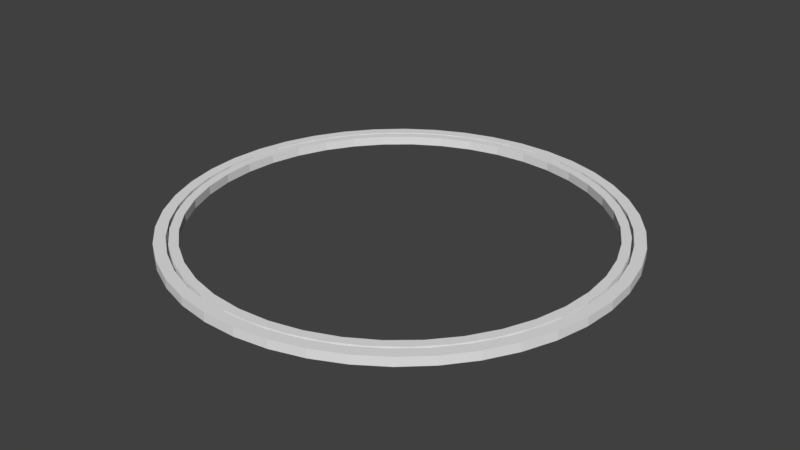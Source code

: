 # Source: cutonion.blend  (saved by Blender 2.78.0; exported with 4.5.12 LTS)
import bpy
from mathutils import Matrix  # noqa: F401  (used for matrix-valued properties, if any)

bpy.ops.wm.read_factory_settings(use_empty=True)
scene = bpy.context.scene
scene.name = 'Scene'

# ---- collections
col_collection_1 = bpy.data.collections.new('Collection 1'); scene.collection.children.link(col_collection_1)

# ---- world
world_world = bpy.data.worlds.new('World'); scene.world = world_world
world_world.color = (0.05088, 0.05088, 0.05088)
world_world.use_sun_shadow = False
world_world.sun_shadow_jitter_overblur = 0.0
world_world.cycles.sampling_method = 'MANUAL'

# ---- meshes
me_cut_onion_001 = bpy.data.meshes.new('Cut Onion.001')
me_cut_onion_001.from_pydata([(0.5962, 0.09209, 0.0254), (0.5962, 0.09209, 0.0), (0.6033, 7.388e-17, 0.0254), (0.6033, 7.388e-17, 0.0), (0.5962, -0.09209, 0.0254), (0.5962, -0.09209, 0.0), (0.5751, -0.182, 0.0254), (0.5751, -0.182, 0.0), (0.5406, -0.2677, 0.0254), (0.5406, -0.2677, 0.0), (0.4934, -0.3471, 0.0254), (0.4934, -0.3471, 0.0), (0.4347, -0.4183, 0.0254), (0.4347, -0.4183, 0.0), (0.3657, -0.4798, 0.0254), (0.3657, -0.4798, 0.0), (0.2882, -0.53, 0.0254), (0.2882, -0.53, 0.0), (0.2039, -0.5677, 0.0254), (0.2039, -0.5677, 0.0), (0.1149, -0.5922, 0.0254), (0.1149, -0.5922, 0.0), (0.02311, -0.6028, 0.0254), (0.02311, -0.6028, 0.0), (-0.06918, -0.5993, 0.0254), (-0.06918, -0.5993, 0.0), (-0.1599, -0.5817, 0.0254), (-0.1599, -0.5817, 0.0), (-0.2468, -0.5505, 0.0254), (-0.2468, -0.5505, 0.0), (-0.3279, -0.5063, 0.0254), (-0.3279, -0.5063, 0.0), (-0.4014, -0.4504, 0.0254), (-0.4014, -0.4504, 0.0), (-0.4654, -0.3838, 0.0254), (-0.4654, -0.3838, 0.0), (-0.5185, -0.3083, 0.0254), (-0.5185, -0.3083, 0.0), (-0.5595, -0.2255, 0.0254), (-0.5595, -0.2255, 0.0), (-0.5874, -0.1375, 0.0254), (-0.5874, -0.1375, 0.0), (-0.6015, -0.04618, 0.0254), (-0.6015, -0.04618, 0.0), (-0.6015, 0.04618, 0.0254), (-0.6015, 0.04618, 0.0), (-0.5874, 0.1375, 0.0254), (-0.5874, 0.1375, 0.0), (-0.5595, 0.2255, 0.0254), (-0.5595, 0.2255, 0.0), (-0.5185, 0.3083, 0.0254), (-0.5185, 0.3083, 0.0), (-0.4654, 0.3838, 0.0254), (-0.4654, 0.3838, 0.0), (-0.4014, 0.4504, 0.0254), (-0.4014, 0.4504, 0.0), (-0.3279, 0.5063, 0.0254), (-0.3279, 0.5063, 0.0), (-0.2468, 0.5505, 0.0254), (-0.2468, 0.5505, 0.0), (-0.1599, 0.5817, 0.0254), (-0.1599, 0.5817, 0.0), (-0.06918, 0.5993, 0.0254), (-0.06918, 0.5993, 0.0), (0.02311, 0.6028, 0.0254), (0.02311, 0.6028, 0.0), (0.1149, 0.5922, 0.0254), (0.1149, 0.5922, 0.0), (0.2039, 0.5677, 0.0254), (0.2039, 0.5677, 0.0), (0.2882, 0.53, 0.0254), (0.2882, 0.53, 0.0), (0.3657, 0.4798, 0.0254), (0.3657, 0.4798, 0.0), (0.4347, 0.4183, 0.0254), (0.4347, 0.4183, 0.0), (0.4934, 0.3471, 0.0254), (0.4934, 0.3471, 0.0), (0.5406, 0.2677, 0.0254), (0.5406, 0.2677, 0.0), (0.5751, 0.182, 0.0254), (0.5751, 0.182, 0.0), (0.6279, -0.09464, 0.0254), (0.6279, -0.09464, 0.0), (0.635, 7.777e-17, 0.0254), (0.635, 7.777e-17, 0.0), (0.6279, 0.09464, 0.0254), (0.6279, 0.09464, 0.0), (0.6068, 0.1872, 0.0254), (0.6068, 0.1872, 0.0), (0.5721, 0.2755, 0.0254), (0.5721, 0.2755, 0.0), (0.5247, 0.3577, 0.0254), (0.5247, 0.3577, 0.0), (0.4655, 0.4319, 0.0254), (0.4655, 0.4319, 0.0), (0.3959, 0.4965, 0.0254), (0.3959, 0.4965, 0.0), (0.3175, 0.5499, 0.0254), (0.3175, 0.5499, 0.0), (0.232, 0.5911, 0.0254), (0.232, 0.5911, 0.0), (0.1413, 0.6191, 0.0254), (0.1413, 0.6191, 0.0), (0.04745, 0.6332, 0.0254), (0.04745, 0.6332, 0.0), (-0.04745, 0.6332, 0.0254), (-0.04745, 0.6332, 0.0), (-0.1413, 0.6191, 0.0254), (-0.1413, 0.6191, 0.0), (-0.232, 0.5911, 0.0254), (-0.232, 0.5911, 0.0), (-0.3175, 0.5499, 0.0254), (-0.3175, 0.5499, 0.0), (-0.3959, 0.4965, 0.0254), (-0.3959, 0.4965, 0.0), (-0.4655, 0.4319, 0.0254), (-0.4655, 0.4319, 0.0), (-0.5247, 0.3577, 0.0254), (-0.5247, 0.3577, 0.0), (-0.5721, 0.2755, 0.0254), (-0.5721, 0.2755, 0.0), (-0.6068, 0.1872, 0.0254), (-0.6068, 0.1872, 0.0), (-0.6279, 0.09464, 0.0254), (-0.6279, 0.09464, 0.0), (-0.635, 0.0, 0.0254), (-0.635, 0.0, 0.0), (-0.6279, -0.09464, 0.0254), (-0.6279, -0.09464, 0.0), (-0.6068, -0.1872, 0.0254), (-0.6068, -0.1872, 0.0), (-0.5721, -0.2755, 0.0254), (-0.5721, -0.2755, 0.0), (-0.5247, -0.3577, 0.0254), (-0.5247, -0.3577, 0.0), (-0.4655, -0.4319, 0.0254), (-0.4655, -0.4319, 0.0), (-0.3959, -0.4965, 0.0254), (-0.3959, -0.4965, 0.0), (-0.3175, -0.5499, 0.0254), (-0.3175, -0.5499, 0.0), (-0.232, -0.5911, 0.0254), (-0.232, -0.5911, 0.0), (-0.1413, -0.6191, 0.0254), (-0.1413, -0.6191, 0.0), (-0.04745, -0.6332, 0.0254), (-0.04745, -0.6332, 0.0), (0.04745, -0.6332, 0.0254), (0.04745, -0.6332, 0.0), (0.1413, -0.6191, 0.0254), (0.1413, -0.6191, 0.0), (0.232, -0.5911, 0.0254), (0.232, -0.5911, 0.0), (0.3175, -0.5499, 0.0254), (0.3175, -0.5499, 0.0), (0.3959, -0.4965, 0.0254), (0.3959, -0.4965, 0.0), (0.4655, -0.4319, 0.0254), (0.4655, -0.4319, 0.0), (0.5247, -0.3577, 0.0254), (0.5247, -0.3577, 0.0), (0.5721, -0.2755, 0.0254), (0.5721, -0.2755, 0.0), (0.6068, -0.1872, 0.0254), (0.6068, -0.1872, 0.0), (-0.5899, 0.09112, 0.0254), (-0.5899, 0.09112, 0.0), (-0.5969, 7.31e-17, 0.0254), (-0.5969, 7.31e-17, 0.0), (-0.5899, -0.09112, 0.0254), (-0.5899, -0.09112, 0.0), (-0.5691, -0.1801, 0.0254), (-0.5691, -0.1801, 0.0), (-0.5349, -0.2649, 0.0254), (-0.5349, -0.2649, 0.0), (-0.4882, -0.3434, 0.0254), (-0.4882, -0.3434, 0.0), (-0.4301, -0.4139, 0.0254), (-0.4301, -0.4139, 0.0), (-0.3619, -0.4747, 0.0254), (-0.3619, -0.4747, 0.0), (-0.2852, -0.5244, 0.0254), (-0.2852, -0.5244, 0.0), (-0.2018, -0.5618, 0.0), (-0.1136, -0.586, 0.0), (-0.02286, -0.5965, 0.0), (0.06845, -0.593, 0.0254), (0.06845, -0.593, 0.0), (0.1582, -0.5756, 0.0254), (0.1582, -0.5756, 0.0), (0.2442, -0.5447, 0.0254), (0.2442, -0.5447, 0.0), (0.3245, -0.501, 0.0254), (0.3245, -0.501, 0.0), (0.3971, -0.4456, 0.0254), (0.3971, -0.4456, 0.0), (0.4605, -0.3798, 0.0254), (0.4605, -0.3798, 0.0), (0.5131, -0.305, 0.0254), (0.5131, -0.305, 0.0), (0.5536, -0.2231, 0.0254), (0.5536, -0.2231, 0.0), (0.5812, -0.136, 0.0254), (0.5812, -0.136, 0.0), (0.5951, -0.04569, 0.0254), (0.5951, -0.04569, 0.0), (0.5951, 0.04569, 0.0254), (0.5951, 0.04569, 0.0), (0.5812, 0.136, 0.0254), (0.5812, 0.136, 0.0), (0.5536, 0.2231, 0.0254), (0.5536, 0.2231, 0.0), (0.5131, 0.305, 0.0254), (0.5131, 0.305, 0.0), (0.4605, 0.3798, 0.0254), (0.4605, 0.3798, 0.0), (0.3971, 0.4456, 0.0254), (0.3971, 0.4456, 0.0), (0.3245, 0.501, 0.0254), (0.3245, 0.501, 0.0), (0.2442, 0.5447, 0.0254), (0.2442, 0.5447, 0.0), (0.1582, 0.5756, 0.0254), (0.1582, 0.5756, 0.0), (0.06845, 0.593, 0.0254), (0.06845, 0.593, 0.0), (-0.02286, 0.5965, 0.0254), (-0.02286, 0.5965, 0.0), (-0.1136, 0.586, 0.0254), (-0.1136, 0.586, 0.0), (-0.2018, 0.5618, 0.0254), (-0.2018, 0.5618, 0.0), (-0.2852, 0.5244, 0.0254), (-0.2852, 0.5244, 0.0), (-0.3619, 0.4747, 0.0254), (-0.3619, 0.4747, 0.0), (-0.4301, 0.4139, 0.0254), (-0.4301, 0.4139, 0.0), (-0.4882, 0.3434, 0.0254), (-0.4882, 0.3434, 0.0), (-0.5349, 0.2649, 0.0254), (-0.5349, 0.2649, 0.0), (-0.5691, 0.1801, 0.0)], [(242, 243), (183, 184), (184, 185), (185, 186)], [(0, 1, 2), (2, 1, 3), (2, 3, 4), (4, 3, 5), (4, 5, 6), (6, 5, 7), (6, 7, 8), (8, 7, 9), (8, 9, 10), (10, 9, 11), (10, 11, 12), (12, 11, 13), (12, 13, 14), (14, 13, 15), (14, 15, 16), (16, 15, 17), (16, 17, 18), (18, 17, 19), (18, 19, 20), (20, 19, 21), (20, 21, 22), (22, 21, 23), (22, 23, 24), (24, 23, 25), (24, 25, 26), (26, 25, 27), (26, 27, 28), (28, 27, 29), (28, 29, 30), (30, 29, 31), (30, 31, 32), (32, 31, 33), (32, 33, 34), (34, 33, 35), (34, 35, 36), (36, 35, 37), (36, 37, 38), (38, 37, 39), (38, 39, 40), (40, 39, 41), (40, 41, 42), (42, 41, 43), (42, 43, 44), (44, 43, 45), (44, 45, 46), (46, 45, 47), (46, 47, 48), (48, 47, 49), (48, 49, 50), (50, 49, 51), (50, 51, 52), (52, 51, 53), (52, 53, 54), (54, 53, 55), (54, 55, 56), (56, 55, 57), (56, 57, 58), (58, 57, 59), (58, 59, 60), (60, 59, 61), (60, 61, 62), (62, 61, 63), (62, 63, 64), (64, 63, 65), (64, 65, 66), (66, 65, 67), (66, 67, 68), (68, 67, 69), (68, 69, 70), (70, 69, 71), (70, 71, 72), (72, 71, 73), (72, 73, 74), (74, 73, 75), (74, 75, 76), (76, 75, 77), (76, 77, 78), (78, 77, 79), (78, 79, 80), (80, 79, 81), (80, 81, 0), (0, 81, 1), (82, 83, 84), (84, 83, 85), (84, 85, 86), (86, 85, 87), (86, 87, 88), (88, 87, 89), (88, 89, 90), (90, 89, 91), (90, 91, 92), (92, 91, 93), (92, 93, 94), (94, 93, 95), (94, 95, 96), (96, 95, 97), (96, 97, 98), (98, 97, 99), (98, 99, 100), (100, 99, 101), (100, 101, 102), (102, 101, 103), (102, 103, 104), (104, 103, 105), (104, 105, 106), (106, 105, 107), (106, 107, 108), (108, 107, 109), (108, 109, 110), (110, 109, 111), (110, 111, 112), (112, 111, 113), (112, 113, 114), (114, 113, 115), (114, 115, 116), (116, 115, 117), (116, 117, 118), (118, 117, 119), (118, 119, 120), (120, 119, 121), (120, 121, 122), (122, 121, 123), (122, 123, 124), (124, 123, 125), (124, 125, 126), (126, 125, 127), (126, 127, 128), (128, 127, 129), (128, 129, 130), (130, 129, 131), (130, 131, 132), (132, 131, 133), (132, 133, 134), (134, 133, 135), (134, 135, 136), (136, 135, 137), (136, 137, 138), (138, 137, 139), (138, 139, 140), (140, 139, 141), (140, 141, 142), (142, 141, 143), (142, 143, 144), (144, 143, 145), (144, 145, 146), (146, 145, 147), (146, 147, 148), (148, 147, 149), (148, 149, 150), (150, 149, 151), (150, 151, 152), (152, 151, 153), (152, 153, 154), (154, 153, 155), (154, 155, 156), (156, 155, 157), (156, 157, 158), (158, 157, 159), (158, 159, 160), (160, 159, 161), (160, 161, 162), (162, 161, 163), (162, 163, 164), (164, 163, 165), (164, 165, 82), (82, 165, 83), (1, 87, 3), (3, 87, 85), (3, 85, 83), (87, 1, 89), (89, 1, 81), (89, 81, 91), (91, 81, 79), (91, 79, 93), (93, 79, 77), (93, 77, 95), (95, 77, 75), (95, 75, 97), (97, 75, 73), (97, 73, 99), (99, 73, 71), (99, 71, 101), (101, 71, 69), (101, 69, 103), (103, 69, 67), (103, 67, 105), (105, 67, 65), (105, 65, 107), (107, 65, 63), (107, 63, 109), (109, 63, 61), (109, 61, 111), (111, 61, 59), (111, 59, 113), (113, 59, 57), (113, 57, 115), (115, 57, 55), (115, 55, 117), (117, 55, 53), (117, 53, 119), (119, 53, 51), (119, 51, 121), (121, 51, 49), (121, 49, 123), (123, 49, 47), (123, 47, 125), (125, 47, 45), (125, 45, 127), (127, 45, 43), (127, 43, 129), (129, 43, 41), (129, 41, 131), (131, 41, 39), (131, 39, 133), (133, 39, 37), (133, 37, 135), (135, 37, 35), (135, 35, 137), (137, 35, 33), (137, 33, 139), (139, 33, 31), (139, 31, 141), (141, 31, 29), (141, 29, 143), (143, 29, 27), (143, 27, 145), (145, 27, 25), (145, 25, 147), (147, 25, 23), (147, 23, 149), (149, 23, 21), (149, 21, 151), (151, 21, 19), (151, 19, 153), (153, 19, 17), (153, 17, 155), (155, 17, 15), (155, 15, 157), (157, 15, 13), (157, 13, 159), (159, 13, 11), (159, 11, 161), (161, 11, 9), (161, 9, 163), (163, 9, 7), (163, 7, 165), (165, 7, 5), (165, 5, 83), (83, 5, 3), (4, 82, 2), (2, 82, 84), (2, 84, 86), (82, 4, 164), (164, 4, 6), (164, 6, 162), (162, 6, 8), (162, 8, 160), (160, 8, 10), (160, 10, 158), (158, 10, 12), (158, 12, 156), (156, 12, 14), (156, 14, 154), (154, 14, 16), (154, 16, 152), (152, 16, 18), (152, 18, 150), (150, 18, 20), (150, 20, 148), (148, 20, 22), (148, 22, 146), (146, 22, 24), (146, 24, 144), (144, 24, 26), (144, 26, 142), (142, 26, 28), (142, 28, 140), (140, 28, 30), (140, 30, 138), (138, 30, 32), (138, 32, 136), (136, 32, 34), (136, 34, 134), (134, 34, 36), (134, 36, 132), (132, 36, 38), (132, 38, 130), (130, 38, 40), (130, 40, 128), (128, 40, 42), (128, 42, 126), (126, 42, 44), (126, 44, 124), (124, 44, 46), (124, 46, 122), (122, 46, 48), (122, 48, 120), (120, 48, 50), (120, 50, 118), (118, 50, 52), (118, 52, 116), (116, 52, 54), (116, 54, 114), (114, 54, 56), (114, 56, 112), (112, 56, 58), (112, 58, 110), (110, 58, 60), (110, 60, 108), (108, 60, 62), (108, 62, 106), (106, 62, 64), (106, 64, 104), (104, 64, 66), (104, 66, 102), (102, 66, 68), (102, 68, 100), (100, 68, 70), (100, 70, 98), (98, 70, 72), (98, 72, 96), (96, 72, 74), (96, 74, 94), (94, 74, 76), (94, 76, 92), (92, 76, 78), (92, 78, 90), (90, 78, 80), (90, 80, 88), (88, 80, 0), (88, 0, 86), (86, 0, 2), (166, 167, 168), (168, 167, 169), (168, 169, 170), (170, 169, 171), (170, 171, 172), (172, 171, 173), (172, 173, 174), (174, 173, 175), (174, 175, 176), (176, 175, 177), (176, 177, 178), (178, 177, 179), (178, 179, 180), (180, 179, 181), (180, 181, 182), (182, 181, 183), (187, 186, 188), (187, 188, 189), (189, 188, 190), (189, 190, 191), (191, 190, 192), (191, 192, 193), (193, 192, 194), (193, 194, 195), (195, 194, 196), (195, 196, 197), (197, 196, 198), (197, 198, 199), (199, 198, 200), (199, 200, 201), (201, 200, 202), (201, 202, 203), (203, 202, 204), (203, 204, 205), (205, 204, 206), (205, 206, 207), (207, 206, 208), (207, 208, 209), (209, 208, 210), (209, 210, 211), (211, 210, 212), (211, 212, 213), (213, 212, 214), (213, 214, 215), (215, 214, 216), (215, 216, 217), (217, 216, 218), (217, 218, 219), (219, 218, 220), (219, 220, 221), (221, 220, 222), (221, 222, 223), (223, 222, 224), (223, 224, 225), (225, 224, 226), (225, 226, 227), (227, 226, 228), (227, 228, 229), (229, 228, 230), (229, 230, 231), (231, 230, 232), (231, 232, 233), (233, 232, 234), (233, 234, 235), (235, 234, 236), (235, 236, 237), (237, 236, 238), (237, 238, 239), (239, 238, 240), (239, 240, 241), (241, 240, 242), (166, 243, 167)])
me_cut_onion_001.use_remesh_preserve_volume = False
me_cut_onion_001.use_remesh_preserve_attributes = False
me_cut_onion_001.use_mirror_vertex_groups = False
me_cut_onion_001.update()
me_cut_onion = bpy.data.meshes.new('Cut Onion')
me_cut_onion.from_pydata([(-0.5645, -0.0894, 0.0254), (-0.5645, -0.0894, 0.0), (-0.5715, 6.999e-17, 0.0254), (-0.5715, 6.999e-17, 0.0), (-0.5645, 0.0894, 0.0254), (-0.5645, 0.0894, 0.0), (-0.5435, 0.1766, 0.0254), (-0.5435, 0.1766, 0.0), (-0.5092, 0.2595, 0.0254), (-0.5092, 0.2595, 0.0), (-0.4624, 0.3359, 0.0254), (-0.4624, 0.3359, 0.0), (-0.4041, 0.4041, 0.0254), (-0.4041, 0.4041, 0.0), (-0.3359, 0.4624, 0.0254), (-0.3359, 0.4624, 0.0), (-0.2595, 0.5092, 0.0254), (-0.2595, 0.5092, 0.0), (-0.1766, 0.5435, 0.0254), (-0.1766, 0.5435, 0.0), (-0.0894, 0.5645, 0.0254), (-0.0894, 0.5645, 0.0), (3.499e-17, 0.5715, 0.0254), (3.499e-17, 0.5715, 0.0), (0.0894, 0.5645, 0.0254), (0.0894, 0.5645, 0.0), (0.1766, 0.5435, 0.0254), (0.1766, 0.5435, 0.0), (0.2595, 0.5092, 0.0254), (0.2595, 0.5092, 0.0), (0.3359, 0.4624, 0.0254), (0.3359, 0.4624, 0.0), (0.4041, 0.4041, 0.0254), (0.4041, 0.4041, 0.0), (0.4624, 0.3359, 0.0254), (0.4624, 0.3359, 0.0), (0.5092, 0.2595, 0.0254), (0.5092, 0.2595, 0.0), (0.5435, 0.1766, 0.0254), (0.5435, 0.1766, 0.0), (0.5645, 0.0894, 0.0254), (0.5645, 0.0894, 0.0), (0.5715, 0.0, 0.0254), (0.5715, 0.0, 0.0), (0.5645, -0.0894, 0.0254), (0.5645, -0.0894, 0.0), (0.5435, -0.1766, 0.0254), (0.5435, -0.1766, 0.0), (0.5092, -0.2595, 0.0254), (0.5092, -0.2595, 0.0), (0.4624, -0.3359, 0.0254), (0.4624, -0.3359, 0.0), (0.4041, -0.4041, 0.0254), (0.4041, -0.4041, 0.0), (0.3359, -0.4624, 0.0254), (0.3359, -0.4624, 0.0), (0.2595, -0.5092, 0.0254), (0.2595, -0.5092, 0.0), (0.1766, -0.5435, 0.0254), (0.1766, -0.5435, 0.0), (0.0894, -0.5645, 0.0254), (0.0894, -0.5645, 0.0), (3.499e-17, -0.5715, 0.0254), (3.499e-17, -0.5715, 0.0), (-0.0894, -0.5645, 0.0254), (-0.0894, -0.5645, 0.0), (-0.1766, -0.5435, 0.0254), (-0.1766, -0.5435, 0.0), (-0.2595, -0.5092, 0.0254), (-0.2595, -0.5092, 0.0), (-0.3359, -0.4624, 0.0254), (-0.3359, -0.4624, 0.0), (-0.4041, -0.4041, 0.0254), (-0.4041, -0.4041, 0.0), (-0.4624, -0.3359, 0.0254), (-0.4624, -0.3359, 0.0), (-0.5092, -0.2595, 0.0254), (-0.5092, -0.2595, 0.0), (-0.5435, -0.1766, 0.0254), (-0.5435, -0.1766, 0.0), (-0.5899, 0.09112, 0.0254), (-0.5899, 0.09112, 0.0), (-0.5969, 7.31e-17, 0.0254), (-0.5969, 7.31e-17, 0.0), (-0.5899, -0.09112, 0.0254), (-0.5899, -0.09112, 0.0), (-0.5691, -0.1801, 0.0254), (-0.5691, -0.1801, 0.0), (-0.5349, -0.2649, 0.0254), (-0.5349, -0.2649, 0.0), (-0.4882, -0.3434, 0.0254), (-0.4882, -0.3434, 0.0), (-0.4301, -0.4139, 0.0254), (-0.4301, -0.4139, 0.0), (-0.3619, -0.4747, 0.0254), (-0.3619, -0.4747, 0.0), (-0.2852, -0.5244, 0.0254), (-0.2852, -0.5244, 0.0), (-0.2018, -0.5618, 0.0254), (-0.2018, -0.5618, 0.0), (-0.1136, -0.586, 0.0254), (-0.1136, -0.586, 0.0), (-0.02286, -0.5965, 0.0254), (-0.02286, -0.5965, 0.0), (0.06845, -0.593, 0.0254), (0.06845, -0.593, 0.0), (0.1582, -0.5756, 0.0254), (0.1582, -0.5756, 0.0), (0.2442, -0.5447, 0.0254), (0.2442, -0.5447, 0.0), (0.3245, -0.501, 0.0254), (0.3245, -0.501, 0.0), (0.3971, -0.4456, 0.0254), (0.3971, -0.4456, 0.0), (0.4605, -0.3798, 0.0254), (0.4605, -0.3798, 0.0), (0.5131, -0.305, 0.0254), (0.5131, -0.305, 0.0), (0.5536, -0.2231, 0.0254), (0.5536, -0.2231, 0.0), (0.5812, -0.136, 0.0254), (0.5812, -0.136, 0.0), (0.5951, -0.04569, 0.0254), (0.5951, -0.04569, 0.0), (0.5951, 0.04569, 0.0254), (0.5951, 0.04569, 0.0), (0.5812, 0.136, 0.0254), (0.5812, 0.136, 0.0), (0.5536, 0.2231, 0.0254), (0.5536, 0.2231, 0.0), (0.5131, 0.305, 0.0254), (0.5131, 0.305, 0.0), (0.4605, 0.3798, 0.0254), (0.4605, 0.3798, 0.0), (0.3971, 0.4456, 0.0254), (0.3971, 0.4456, 0.0), (0.3245, 0.501, 0.0254), (0.3245, 0.501, 0.0), (0.2442, 0.5447, 0.0254), (0.2442, 0.5447, 0.0), (0.1582, 0.5756, 0.0254), (0.1582, 0.5756, 0.0), (0.06845, 0.593, 0.0254), (0.06845, 0.593, 0.0), (-0.02286, 0.5965, 0.0254), (-0.02286, 0.5965, 0.0), (-0.1136, 0.586, 0.0254), (-0.1136, 0.586, 0.0), (-0.2018, 0.5618, 0.0254), (-0.2018, 0.5618, 0.0), (-0.2852, 0.5244, 0.0254), (-0.2852, 0.5244, 0.0), (-0.3619, 0.4747, 0.0254), (-0.3619, 0.4747, 0.0), (-0.4301, 0.4139, 0.0254), (-0.4301, 0.4139, 0.0), (-0.4882, 0.3434, 0.0254), (-0.4882, 0.3434, 0.0), (-0.5349, 0.2649, 0.0254), (-0.5349, 0.2649, 0.0), (-0.5691, 0.1801, 0.0254), (-0.5691, 0.1801, 0.0)], [], [(0, 1, 2), (2, 1, 3), (2, 3, 4), (4, 3, 5), (4, 5, 6), (6, 5, 7), (6, 7, 8), (8, 7, 9), (8, 9, 10), (10, 9, 11), (10, 11, 12), (12, 11, 13), (12, 13, 14), (14, 13, 15), (14, 15, 16), (16, 15, 17), (16, 17, 18), (18, 17, 19), (18, 19, 20), (20, 19, 21), (20, 21, 22), (22, 21, 23), (22, 23, 24), (24, 23, 25), (24, 25, 26), (26, 25, 27), (26, 27, 28), (28, 27, 29), (28, 29, 30), (30, 29, 31), (30, 31, 32), (32, 31, 33), (32, 33, 34), (34, 33, 35), (34, 35, 36), (36, 35, 37), (36, 37, 38), (38, 37, 39), (38, 39, 40), (40, 39, 41), (40, 41, 42), (42, 41, 43), (42, 43, 44), (44, 43, 45), (44, 45, 46), (46, 45, 47), (46, 47, 48), (48, 47, 49), (48, 49, 50), (50, 49, 51), (50, 51, 52), (52, 51, 53), (52, 53, 54), (54, 53, 55), (54, 55, 56), (56, 55, 57), (56, 57, 58), (58, 57, 59), (58, 59, 60), (60, 59, 61), (60, 61, 62), (62, 61, 63), (62, 63, 64), (64, 63, 65), (64, 65, 66), (66, 65, 67), (66, 67, 68), (68, 67, 69), (68, 69, 70), (70, 69, 71), (70, 71, 72), (72, 71, 73), (72, 73, 74), (74, 73, 75), (74, 75, 76), (76, 75, 77), (76, 77, 78), (78, 77, 79), (78, 79, 0), (0, 79, 1), (96, 97, 98), (98, 97, 99), (98, 99, 100), (100, 99, 101), (100, 101, 102), (102, 101, 103), (102, 103, 104), (158, 159, 160), (160, 159, 161), (160, 161, 80), (4, 80, 2), (2, 80, 82), (2, 82, 84), (80, 4, 160), (160, 4, 6), (160, 6, 158), (158, 6, 8), (158, 8, 156), (156, 8, 10), (156, 10, 154), (154, 10, 12), (154, 12, 152), (152, 12, 14), (152, 14, 150), (150, 14, 16), (150, 16, 148), (148, 16, 18), (148, 18, 146), (146, 18, 20), (146, 20, 144), (144, 20, 22), (144, 22, 142), (142, 22, 24), (142, 24, 140), (140, 24, 26), (140, 26, 138), (138, 26, 28), (138, 28, 136), (136, 28, 30), (136, 30, 134), (134, 30, 32), (134, 32, 132), (132, 32, 34), (132, 34, 130), (130, 34, 36), (130, 36, 128), (128, 36, 38), (128, 38, 126), (126, 38, 40), (126, 40, 124), (124, 40, 42), (124, 42, 122), (122, 42, 44), (122, 44, 120), (120, 44, 46), (120, 46, 118), (118, 46, 48), (118, 48, 116), (116, 48, 50), (116, 50, 114), (114, 50, 52), (114, 52, 112), (112, 52, 54), (112, 54, 110), (110, 54, 56), (110, 56, 108), (108, 56, 58), (108, 58, 106), (106, 58, 60), (106, 60, 104), (104, 60, 62), (104, 62, 102), (102, 62, 64), (102, 64, 100), (100, 64, 66), (100, 66, 98), (98, 66, 68), (98, 68, 96), (96, 68, 70), (96, 70, 94), (94, 70, 72), (94, 72, 92), (92, 72, 74), (92, 74, 90), (90, 74, 76), (90, 76, 88), (88, 76, 78), (88, 78, 86), (86, 78, 0), (86, 0, 84), (84, 0, 2), (1, 85, 3), (3, 85, 83), (3, 83, 81), (85, 1, 87), (87, 1, 79), (87, 79, 89), (89, 79, 77), (89, 77, 91), (91, 77, 75), (91, 75, 93), (93, 75, 73), (93, 73, 95), (95, 73, 71), (95, 71, 97), (97, 71, 69), (97, 69, 99), (99, 69, 67), (99, 67, 101), (101, 67, 65), (101, 65, 103), (103, 65, 63), (103, 63, 105), (105, 63, 61), (105, 61, 107), (107, 61, 59), (107, 59, 109), (109, 59, 57), (109, 57, 111), (111, 57, 55), (111, 55, 113), (113, 55, 53), (113, 53, 115), (115, 53, 51), (115, 51, 117), (117, 51, 49), (117, 49, 119), (119, 49, 47), (119, 47, 121), (121, 47, 45), (121, 45, 123), (123, 45, 43), (123, 43, 125), (125, 43, 41), (125, 41, 127), (127, 41, 39), (127, 39, 129), (129, 39, 37), (129, 37, 131), (131, 37, 35), (131, 35, 133), (133, 35, 33), (133, 33, 135), (135, 33, 31), (135, 31, 137), (137, 31, 29), (137, 29, 139), (139, 29, 27), (139, 27, 141), (141, 27, 25), (141, 25, 143), (143, 25, 23), (143, 23, 145), (145, 23, 21), (145, 21, 147), (147, 21, 19), (147, 19, 149), (149, 19, 17), (149, 17, 151), (151, 17, 15), (151, 15, 153), (153, 15, 13), (153, 13, 155), (155, 13, 11), (155, 11, 157), (157, 11, 9), (157, 9, 159), (159, 9, 7), (159, 7, 161), (161, 7, 5), (161, 5, 81), (81, 5, 3)])
me_cut_onion.use_remesh_preserve_volume = False
me_cut_onion.use_remesh_preserve_attributes = False
me_cut_onion.use_mirror_vertex_groups = False
me_cut_onion.update()

# ---- objects
ob_cut_onion_001 = bpy.data.objects.new('Cut Onion.001', me_cut_onion_001)
ob_cut_onion = bpy.data.objects.new('Cut Onion', me_cut_onion)

# ---- transforms, parenting, visibility, modifiers, constraints
ob_cut_onion_001.location = (0.0, 0.0, 0.0)
ob_cut_onion_001.lineart.crease_threshold = 0.0
ob_cut_onion.location = (0.0, 0.0, 0.0)
ob_cut_onion.lineart.crease_threshold = 0.0

# ---- collection membership
col_collection_1.objects.link(ob_cut_onion_001)
col_collection_1.objects.link(ob_cut_onion)

# ---- scene / render settings (as saved in the file)
scene.frame_start = 1; scene.frame_end = 250; scene.frame_set(1)
scene.render.engine = 'BLENDER_EEVEE_NEXT'
scene.render.resolution_percentage = 50
scene.render.dither_intensity = 0.0
scene.cycles.use_denoising = False
scene.cycles.samples = 128
scene.cycles.sampling_pattern = 'TABULATED_SOBOL'
scene.cycles.light_sampling_threshold = 0.0
scene.cycles.use_adaptive_sampling = False
scene.cycles.use_light_tree = False
scene.cycles.blur_glossy = 0.0
scene.cycles.sample_clamp_indirect = 0.0
scene.view_settings.view_transform = 'Standard'
bpy.context.view_layer.update()

# ---- added for rendering (the .blend has no active camera and no usable light): camera, sun
cam_auto = bpy.data.cameras.new('AutoCamera')
cam_auto.lens = 50.0
cam_auto.sensor_width = 36.0
cam_auto.clip_end = 1000.0
ob_auto_camera = bpy.data.objects.new('AutoCamera', cam_auto)
scene.collection.objects.link(ob_auto_camera)
ob_auto_camera.location = (1.6596, -1.99151, 1.34038)
ob_auto_camera.rotation_euler = (1.09748, -7.21219e-08, 0.694738)
scene.camera = ob_auto_camera
light_auto_sun = bpy.data.lights.new('AutoSun', 'SUN')
light_auto_sun.energy = 3.0
light_auto_sun.angle = 0.0523599
ob_auto_sun = bpy.data.objects.new('AutoSun', light_auto_sun)
scene.collection.objects.link(ob_auto_sun)
ob_auto_sun.rotation_euler = (0.872665, 0.174533, 0.523599)
bpy.context.view_layer.update()
